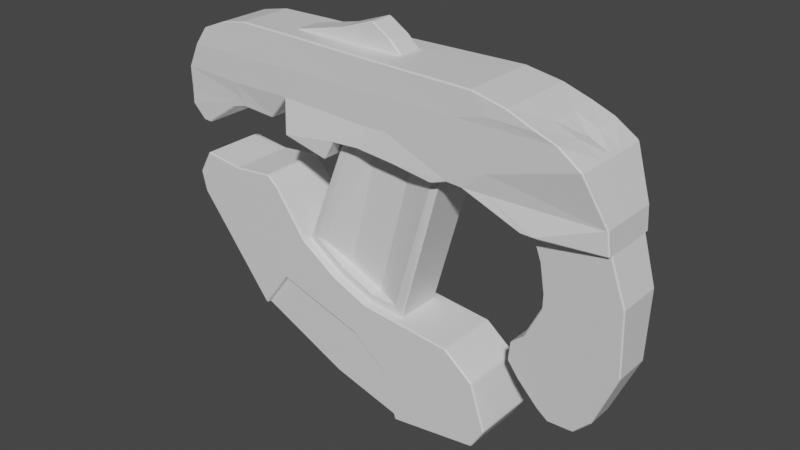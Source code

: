 # Source: plasmapistol.blend  (saved by Blender 3.4.6; exported with 4.5.12 LTS)
import bpy
from mathutils import Matrix  # noqa: F401  (used for matrix-valued properties, if any)

bpy.ops.wm.read_factory_settings(use_empty=True)
scene = bpy.context.scene
scene.name = 'Scene'

# ---- collections
col_collection = bpy.data.collections.new('Collection'); scene.collection.children.link(col_collection)

# ---- materials (node trees are filled in below, after node groups)
mat_material = bpy.data.materials.new('Material')
mat_material.alpha_threshold = 0.0
mat_material.use_transparent_shadow = False
mat_material.roughness = 0.5
mat_material.line_color = (0.0, 0.0, 0.0, 1.0)

# ---- material node trees
mat_material.use_nodes = True; mat_material.node_tree.nodes.clear()
_N = mat_material.node_tree.nodes; _L = mat_material.node_tree.links
n0 = _N.new('ShaderNodeOutputMaterial'); n0.name = 'Material Output'; n0.location = (300, 300)
n1 = _N.new('ShaderNodeBsdfPrincipled'); n1.name = 'Principled BSDF'; n1.location = (10, 300)
n1.distribution = 'GGX'
n1.subsurface_method = 'RANDOM_WALK_SKIN'
n1.inputs[3].default_value = 1.45
n1.inputs[27].default_value = (0.0, 0.0, 0.0, 1.0)
n1.inputs[28].default_value = 1.0
_L.new(n1.outputs[0], n0.inputs[0])
n0.is_active_output = True

# ---- world
world_world = bpy.data.worlds.new('World'); scene.world = world_world
world_world.use_nodes = True; world_world.node_tree.nodes.clear()
_N = world_world.node_tree.nodes; _L = world_world.node_tree.links
n0 = _N.new('ShaderNodeOutputWorld'); n0.name = 'World Output'; n0.location = (300, 300)
n1 = _N.new('ShaderNodeBackground'); n1.name = 'Background'; n1.location = (10, 300)
n1.inputs[0].default_value = (0.05088, 0.05088, 0.05088, 1.0)
_L.new(n1.outputs[0], n0.inputs[0])
n0.is_active_output = True
world_world.color = (0.05088, 0.05088, 0.05088)
world_world.use_sun_shadow = False
world_world.sun_shadow_jitter_overblur = 0.0

# ---- meshes
me_cube = bpy.data.meshes.new('Cube')
me_cube.from_pydata([(-0.05632, -0.2464, 3.395), (-2.056, -0.2464, 3.395), (-2.056, -0.4829, 2.179), (-2.056, 0.0, 2.179), (-2.056, 0.0, 3.395), (0.3683, -0.2464, 3.395), (0.3683, 0.0, 3.395), (1.985, -0.4829, 3.395), (1.717, -0.4829, 1.681), (1.985, 0.0, 3.395), (1.985, -0.4829, 1.689), (1.985, 0.0, 1.689), (3.389, -0.284, 3.052), (4.271, -0.284, 2.62), (3.389, -1.353e-08, 3.052), (4.271, -7.86e-09, 2.62), (4.663, -0.284, 1.705), (4.663, -2.194e-09, 1.705), (-2.533, 7.619e-09, 1.665), (-2.533, -0.4829, 1.665), (-4.751, 0.0, 2.179), (-4.751, -0.4829, 2.179), (-4.245, -0.4829, 3.052), (-4.245, -1.353e-08, 3.052), (-4.751, 0.0, 1.722), (-4.751, -0.4829, 1.722), (-4.31, 4.388e-09, 1.117), (-4.31, -0.4829, 1.117), (3.504, -0.4881, 1.247), (4.708, -0.5236, 1.244), (3.212, -0.4795, 1.248), (3.212, 0.0, 1.248), (4.709, 0.0, 1.248), (3.781, -0.4355, 0.3822), (4.986, -0.4713, 0.3823), (4.987, 0.0, 0.3825), (3.782, -0.3426, -0.9401), (4.985, -0.3782, -0.9418), (4.987, 0.0, -0.9403), (2.978, -0.2523, -1.886), (4.493, -0.2823, -2.099), (2.978, 6.217e-09, -1.885), (4.49, 5.609e-09, -2.102), (-0.7656, 3.935e-08, 1.728), (-0.6357, -0.4829, 1.549), (-0.1993, -0.4829, 1.576), (0.611, -0.4829, 1.69), (1.173, -0.4829, 1.424), (1.411, -8.639e-09, 1.58), (3.393, -0.233, -2.336), (3.393, -1.207e-08, -2.336), (-1.922, 1.942e-09, 1.559), (-1.922, -0.4829, 1.559), (-0.9705, 3.935e-08, 1.345), (-0.9705, -0.4829, 1.345), (-1.694, 2.649e-08, -0.5996), (-1.464, -0.4829, -0.5287), (-0.8384, -0.4829, -0.9503), (-0.1753, -0.4829, -1.433), (0.4225, -0.4829, -1.302), (0.5612, 2.048e-08, -1.503), (-4.452, 5.573e-08, -0.3441), (-4.452, -0.4829, -0.3441), (-2.842, -0.4829, -2.398), (-2.842, -3.993e-08, -2.398), (-0.9738, -0.4829, -3.273), (-0.9738, 9.827e-09, -3.273), (0.5384, -0.4829, -3.697), (0.5384, 2.122e-08, -3.697), (-2.597, 2.575e-08, 0.5256), (-2.597, -0.4829, 0.5256), (-2.059, -0.634, 2.177), (-2.059, -0.6032, 3.398), (-0.05277, -0.6824, 3.389), (-0.0536, -0.7005, 2.179), (0.371, -0.699, 3.39), (0.3704, -0.7145, 2.213), (1.985, -0.7623, 3.393), (1.717, -0.7596, 1.685), (2.523, -0.786, 2.074), (2.522, -0.7346, 1.692), (4.665, -0.6256, 1.702), (1.985, -0.7619, 1.689), (3.389, -0.833, 3.07), (4.268, -0.8434, 2.611), (-3.412, -0.5891, 2.176), (-2.533, -0.5292, 1.665), (-4.75, -0.5447, 2.191), (-4.247, -0.5335, 3.06), (-4.751, -0.5331, 1.72), (-4.31, -0.5199, 1.118), (3.504, -0.7897, 1.248), (4.709, -0.5909, 1.248), (3.212, -0.7897, 1.248), (-0.7656, -0.792, 1.728), (-0.1967, -0.787, 1.763), (0.6109, -0.7801, 1.69), (1.41, -0.7733, 1.58), (-0.9704, -0.7946, 1.345), (-1.922, -0.8025, 1.559), (-1.694, -0.5685, -0.5996), (-0.9279, -0.5685, -1.116), (0.5612, -0.5685, -1.503), (0.5384, -0.5685, -3.697), (-0.1753, -0.5685, -1.433), (-4.452, -0.5685, -0.3441), (-2.842, -0.5685, -2.398), (-0.9738, -0.5685, -3.273), (-2.597, -0.5685, 0.5256), (-0.7656, -0.4829, 1.728), (-0.1967, -0.4829, 1.763), (0.5612, -0.4829, -1.503), (0.5898, -0.4829, 1.504), (1.411, -0.4829, 1.58), (-1.694, -0.4829, -0.5996), (-0.9279, -0.4829, -1.116), (-0.129, -0.4829, -1.249), (0.5898, -0.2673, 1.504), (-0.129, -0.2673, -1.249), (-0.8384, -0.2673, -0.9503), (-0.1993, -0.2673, 1.576), (-0.514, -0.4388, 1.549), (0.3127, -0.4388, -1.302), (1.064, -0.4388, 1.424), (-1.342, -0.4388, -0.5287), (3.83, -0.2808, 2.866), (3.831, -0.002159, 2.816), (-4.499, -0.4789, 2.653), (-4.497, -0.001397, 2.602), (-2.058, -0.6335, 2.762), (-0.0529, -0.7, 2.807), (0.3733, -0.7141, 2.821), (1.852, -0.7631, 2.859), (2.527, -0.7855, 2.878), (3.827, -0.8285, 2.906), (-3.41, -0.5887, 2.723), (-4.502, -0.5526, 2.695), (2.81, -0.2975, -1.172), (2.761, -0.2681, -1.57), (2.762, -1.315e-09, -1.568), (2.813, -7.769e-09, -1.169), (3.617, -0.2275, -2.508), (4.138, -0.2457, -2.47), (4.139, 8.311e-09, -2.469), (3.617, -2.154e-09, -2.509), (3.451, -0.3842, -0.2089), (3.076, -0.3217, -0.9393), (3.774, -0.3429, -0.9336), (3.074, -9.3e-09, -0.9394), (3.453, -6.189e-09, -0.1724), (3.39, -0.4461, 0.6971), (3.468, -0.4032, 0.05466), (3.633, -0.4312, 0.3827), (3.468, -3.655e-09, 0.05482), (3.39, 0.0, 0.6952), (1.702, 3.874e-08, -1.613), (2.291, 4.544e-08, -2.082), (2.291, -0.4829, -2.082), (1.702, -0.4829, -1.613), (2.291, -0.5685, -2.082), (1.702, -0.5685, -1.613), (-4.548, 6.816e-08, 0.05612), (-4.268, 5.219e-08, 0.539), (-4.268, -0.4829, 0.539), (-4.548, -0.4829, 0.05612), (-4.268, -0.5685, 0.539), (-4.548, -0.5685, 0.05612), (2.597, 4.447e-08, -3.0), (2.322, 3.985e-08, -3.444), (2.322, -0.4829, -3.444), (2.597, -0.4829, -3.0), (2.322, -0.5685, -3.444), (2.597, -0.5685, -3.0), (-4.475, 2.747e-09, 1.13), (-4.751, 0.0, 1.427), (-4.751, -0.4829, 1.427), (-4.475, -0.4829, 1.13), (-4.751, -0.5394, 1.426), (-4.475, -0.5228, 1.13), (-3.226, 1.609e-09, 1.71), (-3.566, 7.544e-10, 1.618), (-3.226, -0.4829, 1.71), (-3.566, -0.4829, 1.618), (-3.566, -0.54, 1.618), (-3.226, -0.541, 1.709), (-3.412, -0.5552, 1.906), (-3.598, -0.5466, 1.721), (-3.688, -0.4829, 3.281), (-3.113, -0.4829, 3.395), (-3.688, -4.49e-09, 3.281), (-3.113, 0.0, 3.395), (-3.113, -0.5618, 3.397), (-3.687, -0.5448, 3.282), (-3.411, -0.5645, 3.098), (2.159, -0.4829, 3.395), (2.863, -0.4829, 3.261), (2.159, 0.0, 3.395), (2.863, -5.3e-09, 3.261), (2.861, -0.8031, 3.26), (2.158, -0.7691, 3.393), (2.523, -0.8008, 3.031), (-0.2872, -0.2464, 3.88), (-1.013, -0.2464, 3.625), (-0.2872, 1.49e-08, 3.88), (-1.013, 0.0, 3.625), (0.1151, 0.0, 3.63), (0.1151, -0.2464, 3.63), (3.785, -0.3925, -0.2312), (4.986, -0.4234, -0.2988), (4.987, -0.0006267, -0.2698), (3.429, -0.4248, 0.3781), (3.429, -1.827e-09, 0.375), (-3.433, -0.4829, 0.4382), (-3.433, 3.897e-08, 0.4382), (-3.433, -0.5685, 0.4382), (0.2431, -0.5685, -2.727), (-2.248, -0.5685, -1.593), (-0.4567, -0.5685, -2.151), (2.444, 4.496e-08, -2.541), (2.444, -0.4829, -2.541), (2.444, -0.5685, -2.541), (-1.694, -0.6588, -0.5996), (-0.9279, -0.6588, -1.116), (0.2431, -0.6588, -2.727), (0.5384, -0.6588, -3.697), (-0.1753, -0.6588, -1.433), (0.5612, -0.6588, -1.503), (-4.452, -0.6588, -0.3441), (-2.842, -0.6588, -2.398), (-3.073, -0.6588, -0.4719), (-2.248, -0.6588, -1.593), (-0.4567, -0.6588, -2.151), (-2.597, -0.6588, 0.5256), (1.702, -0.6588, -1.613), (2.291, -0.6588, -2.082), (-4.548, -0.6588, 0.05612), (-4.268, -0.6588, 0.539), (-3.433, -0.6588, 0.4382), (2.597, -0.6588, -3.0), (2.322, -0.6588, -3.444), (2.444, -0.6588, -2.541), (-2.352, -0.4829, 0.3162), (-2.352, 2.612e-08, 0.3162), (-2.352, -0.5685, 0.3162), (-2.352, -0.6588, 0.3162), (-3.36, -0.6588, 0.1046)], [], [(4, 1, 202, 204), (109, 110, 95, 94), (8, 10, 82, 78), (187, 189, 23, 22), (71, 85, 185, 184, 86), (6, 5, 7, 9), (12, 195, 198, 83), (194, 7, 77, 199), (5, 0, 73, 75), (10, 11, 31, 30), (62, 63, 106, 105), (126, 14, 12, 125), (15, 13, 16, 17), (127, 21, 87, 136), (135, 193, 192, 88, 136), (187, 22, 88, 192), (181, 19, 86, 184), (158, 111, 102, 160), (3, 2, 19, 18), (127, 22, 23, 128), (21, 20, 24, 25), (25, 175, 177, 89), (54, 109, 94, 98), (2, 52, 99, 71), (25, 24, 174, 175), (18, 19, 181, 179), (176, 27, 90, 178), (33, 152, 151, 145, 207), (77, 132, 133, 200, 199), (159, 160, 233, 234), (17, 16, 29, 32), (209, 208, 37, 38), (208, 207, 36, 37), (30, 31, 154, 150), (29, 28, 33, 34), (32, 29, 34, 35), (36, 147, 146, 137, 138, 39), (28, 30, 150, 152, 33), (37, 36, 39, 40), (38, 37, 40, 42), (48, 113, 111, 60), (112, 45, 120, 117), (29, 16, 81, 92), (19, 2, 71, 86), (197, 195, 12, 14), (42, 40, 142, 143), (39, 41, 50, 49), (49, 50, 144, 141), (52, 51, 53, 54), (2, 3, 51, 52), (43, 109, 54, 53), (104, 101, 222, 225), (56, 57, 119, 124), (116, 59, 122, 118), (109, 43, 55, 114), (61, 64, 63, 62), (65, 66, 68, 67), (63, 64, 66, 65), (52, 54, 98, 99), (241, 70, 108, 243), (164, 62, 105, 166), (10, 30, 93, 82), (60, 111, 158, 155), (67, 169, 171, 103), (113, 8, 78, 97), (212, 163, 165, 214), (212, 213, 162, 163), (241, 242, 69, 70), (130, 73, 72, 129), (94, 71, 99, 98), (130, 74, 76, 131), (131, 76, 78, 132), (79, 80, 81, 84), (132, 78, 79, 133), (79, 78, 82, 80), (133, 79, 84, 134), (186, 185, 85, 87, 89), (183, 186, 89, 177, 178, 90), (129, 72, 191, 193, 135), (81, 80, 91, 92), (80, 82, 93, 91), (74, 71, 94, 95), (78, 76, 96, 97), (76, 74, 95, 96), (160, 102, 226, 233), (217, 216, 106, 107), (215, 217, 107, 103), (115, 114, 100, 101), (125, 12, 83, 134), (28, 29, 92, 91), (21, 25, 89, 87), (63, 65, 107, 106), (7, 5, 75, 77), (58, 115, 101, 104), (0, 1, 72, 73), (219, 157, 159, 220), (110, 46, 96, 95), (30, 28, 91, 93), (1, 188, 191, 72), (27, 182, 183, 90), (111, 58, 104, 102), (65, 67, 103, 107), (46, 113, 97, 96), (16, 13, 84, 81), (44, 45, 110, 109), (47, 59, 111, 113), (45, 112, 46, 110), (112, 47, 113, 46), (57, 56, 114, 115), (116, 57, 115, 58), (59, 116, 58, 111), (56, 44, 109, 114), (123, 117, 118, 122), (120, 121, 124, 119), (117, 120, 119, 118), (45, 44, 121, 120), (44, 56, 124, 121), (57, 116, 118, 119), (47, 112, 117, 123), (59, 47, 123, 122), (13, 125, 134, 84), (85, 135, 136, 87), (198, 200, 133, 134, 83), (75, 131, 132, 77), (73, 130, 131, 75), (71, 129, 135, 85), (74, 130, 129, 71), (21, 127, 128, 20), (22, 127, 136, 88), (15, 126, 125, 13), (137, 140, 139, 138), (138, 139, 41, 39), (141, 144, 143, 142), (40, 39, 49, 141, 142), (145, 146, 147), (145, 149, 148, 146), (146, 148, 140, 137), (150, 210, 152), (210, 211, 153, 151), (151, 153, 149, 145), (158, 160, 159, 157), (157, 156, 155, 158), (67, 68, 168, 169), (164, 166, 165, 163), (161, 164, 163, 162), (61, 62, 164, 161), (171, 169, 170, 172), (169, 168, 167, 170), (218, 219, 170, 167), (177, 175, 176, 178), (173, 176, 175, 174), (26, 27, 176, 173), (183, 184, 185, 186), (179, 181, 182, 180), (181, 184, 183, 182), (180, 182, 27, 26), (191, 192, 193), (188, 190, 189, 187), (187, 192, 191, 188), (1, 4, 190, 188), (198, 199, 200), (196, 194, 195, 197), (198, 195, 194, 199), (9, 7, 194, 196), (203, 204, 202, 201), (203, 201, 206, 205), (0, 5, 206, 201), (5, 6, 205, 206), (1, 0, 201, 202), (34, 33, 207, 208), (35, 34, 208, 209), (207, 145, 147, 36), (150, 154, 211, 210), (152, 210, 151), (70, 69, 213, 212), (70, 212, 214, 108), (215, 103, 224, 223), (171, 172, 238, 239), (101, 100, 221, 222), (156, 157, 219, 218), (166, 105, 227, 235), (170, 219, 220, 172), (108, 214, 237, 232), (227, 229, 245, 235), (226, 223, 240, 234, 233), (230, 229, 227, 228), (226, 225, 231, 223), (225, 222, 230, 231), (222, 221, 229, 230), (245, 229, 221, 244), (240, 223, 224, 239, 238), (106, 216, 230, 228), (243, 108, 232, 244), (220, 159, 234, 240), (102, 104, 225, 226), (105, 106, 228, 227), (217, 215, 223, 231), (103, 171, 239, 224), (214, 165, 236, 237), (165, 166, 235, 236), (216, 217, 231, 230), (172, 220, 240, 238), (100, 243, 244, 221), (237, 245, 244, 232), (114, 55, 242, 241), (114, 241, 243, 100), (235, 245, 237, 236)])
_uv = me_cube.uv_layers.new(name='UVMap')
_uv.uv.foreach_set('vector', [0.875, 0.625, 0.875, 0.75, 0.875, 0.75, 0.875, 0.625, 0.375, 1.0, 0.375, 0.75, 0.375, 0.75, 0.375, 1.0, 0.0, 0.0, 0.0, 0.0, 0.0, 0.0, 0.0, 0.0, 0.875, 0.75, 0.875, 0.625, 0.875, 0.625, 0.875, 0.75, 0.375, 1.0, 0.375, 1.0, 0.375, 1.0, 0.375, 1.0, 0.375, 1.0, 0.625, 0.625, 0.625, 0.75, 0.625, 0.75, 0.625, 0.625, 0.625, 0.75, 0.625, 0.75, 0.625, 0.75, 0.625, 0.75, 0.625, 0.75, 0.625, 0.75, 0.625, 0.75, 0.625, 0.75, 0.625, 0.75, 0.625, 0.75, 0.625, 0.75, 0.625, 0.75, 0.375, 0.75, 0.375, 0.625, 0.375, 0.625, 0.375, 0.75, 0.125, 0.75, 0.375, 0.75, 0.375, 0.75, 0.125, 0.75, 0.5, 0.625, 0.625, 0.625, 0.625, 0.75, 0.5, 0.75, 0.375, 0.625, 0.375, 0.75, 0.375, 0.75, 0.375, 0.625, 0.5, 0.0, 0.375, 0.0, 0.375, 0.0, 0.5, 0.0, 0.5, 1.0, 0.5699, 1.0, 0.625, 1.0, 0.625, 1.0, 0.5, 1.0, 0.875, 0.75, 0.875, 0.75, 0.875, 0.75, 0.875, 0.75, 0.125, 0.75, 0.125, 0.75, 0.125, 0.75, 0.125, 0.75, 0.0, 0.0, 0.0, 0.0, 0.0, 0.0, 0.0, 0.0, 0.125, 0.625, 0.125, 0.75, 0.125, 0.75, 0.125, 0.625, 0.5, 0.0, 0.625, 0.0, 0.625, 0.125, 0.5, 0.125, 0.375, 0.0, 0.375, 0.125, 0.375, 0.125, 0.375, 0.0, 0.375, 0.0, 0.375, 0.0, 0.375, 0.0, 0.375, 0.0, 0.125, 0.75, 0.125, 0.75, 0.125, 0.75, 0.125, 0.75, 0.125, 0.75, 0.125, 0.75, 0.125, 0.75, 0.125, 0.75, 0.375, 0.0, 0.375, 0.125, 0.375, 0.125, 0.375, 0.0, 0.125, 0.625, 0.125, 0.75, 0.125, 0.75, 0.125, 0.625, 0.125, 0.75, 0.125, 0.75, 0.125, 0.75, 0.125, 0.75, 0.375, 0.75, 0.375, 0.75, 0.375, 0.75, 0.375, 0.75, 0.375, 0.75, 0.625, 0.75, 0.5, 0.75, 0.5, 0.75, 0.5386, 0.75, 0.625, 0.75, 0.0, 0.0, 0.0, 0.0, 0.0, 0.0, 0.0, 0.0, 0.375, 0.625, 0.375, 0.75, 0.375, 0.75, 0.375, 0.625, 0.375, 0.625, 0.375, 0.75, 0.375, 0.75, 0.375, 0.625, 0.375, 0.75, 0.375, 0.75, 0.375, 0.75, 0.375, 0.75, 0.375, 0.75, 0.375, 0.625, 0.375, 0.625, 0.375, 0.75, 0.375, 0.75, 0.375, 0.75, 0.375, 0.75, 0.375, 0.75, 0.375, 0.625, 0.375, 0.75, 0.375, 0.75, 0.375, 0.625, 0.375, 0.75, 0.375, 0.75, 0.375, 0.75, 0.375, 0.75, 0.375, 0.75, 0.375, 0.75, 0.375, 0.75, 0.375, 0.75, 0.375, 0.75, 0.375, 0.75, 0.375, 0.75, 0.375, 0.75, 0.375, 0.75, 0.375, 0.75, 0.375, 0.75, 0.375, 0.625, 0.375, 0.75, 0.375, 0.75, 0.375, 0.625, 0.0, 0.0, 0.0, 0.0, 0.0, 0.0, 0.0, 0.0, 0.375, 0.75, 0.375, 0.75, 0.375, 0.75, 0.375, 0.75, 0.375, 0.75, 0.375, 0.75, 0.375, 0.75, 0.375, 0.75, 0.125, 0.75, 0.125, 0.75, 0.125, 0.75, 0.125, 0.75, 0.625, 0.625, 0.625, 0.75, 0.625, 0.75, 0.625, 0.625, 0.375, 0.625, 0.375, 0.75, 0.375, 0.75, 0.375, 0.625, 0.375, 0.75, 0.375, 0.625, 0.375, 0.625, 0.375, 0.75, 0.375, 0.75, 0.375, 0.625, 0.375, 0.625, 0.375, 0.75, 0.125, 0.75, 0.125, 0.625, 0.125, 0.625, 0.125, 0.75, 0.125, 0.75, 0.125, 0.625, 0.125, 0.625, 0.125, 0.75, 0.125, 0.625, 0.125, 0.75, 0.125, 0.75, 0.125, 0.625, 0.375, 0.75, 0.375, 0.75, 0.375, 0.75, 0.375, 0.75, 0.375, 0.945, 0.375, 0.75, 0.375, 0.75, 0.375, 0.945, 0.375, 0.75, 0.375, 0.75, 0.375, 0.75, 0.375, 0.75, 0.125, 0.75, 0.125, 0.625, 0.125, 0.625, 0.125, 0.75, 0.125, 0.625, 0.375, 0.625, 0.375, 0.75, 0.125, 0.75, 0.375, 0.75, 0.375, 0.625, 0.375, 0.625, 0.375, 0.75, 0.375, 0.75, 0.375, 0.625, 0.375, 0.625, 0.375, 0.75, 0.125, 0.75, 0.125, 0.75, 0.125, 0.75, 0.125, 0.75, 0.125, 0.75, 0.125, 0.75, 0.125, 0.75, 0.125, 0.75, 0.125, 0.75, 0.125, 0.75, 0.125, 0.75, 0.125, 0.75, 0.375, 0.75, 0.375, 0.75, 0.375, 0.75, 0.375, 0.75, 0.0, 0.0, 0.0, 0.0, 0.0, 0.0, 0.0, 0.0, 0.375, 0.75, 0.375, 0.75, 0.375, 0.75, 0.375, 0.75, 0.0, 0.0, 0.0, 0.0, 0.0, 0.0, 0.0, 0.0, 0.125, 0.75, 0.125, 0.75, 0.125, 0.75, 0.125, 0.75, 0.125, 0.75, 0.125, 0.625, 0.125, 0.625, 0.125, 0.75, 0.125, 0.75, 0.125, 0.625, 0.125, 0.625, 0.125, 0.75, 0.5, 0.75, 0.625, 0.75, 0.625, 1.0, 0.5, 1.0, 0.375, 1.0, 0.375, 1.0, 0.375, 1.0, 0.375, 1.0, 0.5, 0.75, 0.375, 0.75, 0.375, 0.75, 0.5, 0.75, 0.5, 0.75, 0.375, 0.75, 0.375, 0.75, 0.5, 0.75, 0.375, 0.75, 0.375, 0.75, 0.375, 0.75, 0.375, 0.75, 0.5, 0.75, 0.375, 0.75, 0.375, 0.75, 0.5, 0.75, 0.375, 0.75, 0.375, 0.75, 0.375, 0.75, 0.375, 0.75, 0.5, 0.75, 0.375, 0.75, 0.375, 0.75, 0.5, 0.75, 0.375, 1.0, 0.375, 1.0, 0.375, 1.0, 0.375, 1.0, 0.375, 1.0, 0.375, 1.0, 0.375, 1.0, 0.375, 1.0, 0.375, 1.0, 0.375, 1.0, 0.375, 1.0, 0.5, 1.0, 0.625, 1.0, 0.625, 1.0, 0.5699, 1.0, 0.5, 1.0, 0.375, 0.75, 0.375, 0.75, 0.375, 0.75, 0.375, 0.75, 0.375, 0.75, 0.375, 0.75, 0.375, 0.75, 0.375, 0.75, 0.375, 0.75, 0.375, 1.0, 0.375, 1.0, 0.375, 0.75, 0.375, 0.75, 0.375, 0.75, 0.375, 0.75, 0.375, 0.75, 0.375, 0.75, 0.375, 0.75, 0.375, 0.75, 0.375, 0.75, 0.0, 0.0, 0.0, 0.0, 0.0, 0.0, 0.0, 0.0, 0.375, 0.75, 0.375, 0.75, 0.375, 0.75, 0.375, 0.75, 0.375, 0.75, 0.375, 0.75, 0.375, 0.75, 0.375, 0.75, 0.375, 0.75, 0.375, 1.0, 0.375, 1.0, 0.375, 0.75, 0.5, 0.75, 0.625, 0.75, 0.625, 0.75, 0.5, 0.75, 0.375, 0.75, 0.375, 0.75, 0.375, 0.75, 0.375, 0.75, 0.375, 0.0, 0.375, 0.0, 0.375, 0.0, 0.375, 0.0, 0.375, 0.75, 0.375, 0.75, 0.375, 0.75, 0.375, 0.75, 0.625, 0.75, 0.625, 0.75, 0.625, 0.75, 0.625, 0.75, 0.375, 0.75, 0.375, 0.75, 0.375, 0.75, 0.375, 0.75, 0.625, 0.75, 0.875, 0.75, 0.875, 0.75, 0.625, 0.75, 0.0, 0.0, 0.0, 0.0, 0.0, 0.0, 0.0, 0.0, 0.375, 0.75, 0.375, 0.75, 0.375, 0.75, 0.375, 0.75, 0.375, 0.75, 0.375, 0.75, 0.375, 0.75, 0.375, 0.75, 0.875, 0.75, 0.875, 0.75, 0.875, 0.75, 0.875, 0.75, 0.125, 0.75, 0.125, 0.75, 0.125, 0.75, 0.125, 0.75, 0.375, 0.75, 0.375, 0.75, 0.375, 0.75, 0.375, 0.75, 0.375, 0.75, 0.375, 0.75, 0.375, 0.75, 0.375, 0.75, 0.375, 0.75, 0.375, 0.75, 0.375, 0.75, 0.375, 0.75, 0.375, 0.75, 0.375, 0.75, 0.375, 0.75, 0.375, 0.75, 0.375, 0.916, 0.375, 0.75, 0.375, 0.75, 0.375, 1.0, 0.375, 0.75, 0.375, 0.75, 0.375, 0.75, 0.375, 0.75, 0.375, 0.75, 0.375, 0.75, 0.375, 0.75, 0.375, 0.75, 0.375, 0.75, 0.375, 0.75, 0.375, 0.75, 0.375, 0.75, 0.375, 0.75, 0.375, 0.945, 0.375, 1.0, 0.375, 0.75, 0.375, 0.75, 0.375, 0.75, 0.375, 0.75, 0.375, 0.75, 0.375, 0.75, 0.375, 0.75, 0.375, 0.75, 0.375, 0.75, 0.375, 0.945, 0.375, 0.916, 0.375, 1.0, 0.375, 1.0, 0.375, 0.75, 0.375, 0.75, 0.375, 0.75, 0.375, 0.75, 0.375, 0.75, 0.375, 0.916, 0.375, 0.945, 0.375, 0.75, 0.375, 0.75, 0.375, 0.75, 0.375, 0.75, 0.375, 0.75, 0.375, 0.75, 0.375, 0.916, 0.375, 0.916, 0.375, 0.75, 0.375, 0.916, 0.375, 0.945, 0.375, 0.945, 0.375, 0.916, 0.375, 0.75, 0.375, 0.75, 0.375, 0.75, 0.375, 0.75, 0.375, 0.75, 0.375, 0.75, 0.375, 0.75, 0.375, 0.75, 0.375, 0.75, 0.375, 0.75, 0.375, 0.75, 0.375, 0.75, 0.375, 0.75, 0.5, 0.75, 0.5, 0.75, 0.375, 0.75, 0.375, 1.0, 0.5, 1.0, 0.5, 1.0, 0.375, 1.0, 0.625, 0.75, 0.5386, 0.75, 0.5, 0.75, 0.5, 0.75, 0.625, 0.75, 0.625, 0.75, 0.5, 0.75, 0.5, 0.75, 0.625, 0.75, 0.625, 0.75, 0.5, 0.75, 0.5, 0.75, 0.625, 0.75, 0.375, 1.0, 0.5, 1.0, 0.5, 1.0, 0.375, 1.0, 0.375, 0.75, 0.5, 0.75, 0.5, 1.0, 0.375, 1.0, 0.375, 0.0, 0.5, 0.0, 0.5, 0.125, 0.375, 0.125, 0.625, 0.0, 0.5, 0.0, 0.5, 0.0, 0.625, 0.0, 0.375, 0.625, 0.5, 0.625, 0.5, 0.75, 0.375, 0.75, 0.375, 0.75, 0.375, 0.625, 0.375, 0.625, 0.375, 0.75, 0.375, 0.75, 0.375, 0.625, 0.375, 0.625, 0.375, 0.75, 0.375, 0.75, 0.375, 0.625, 0.375, 0.625, 0.375, 0.75, 0.375, 0.75, 0.375, 0.75, 0.375, 0.75, 0.375, 0.75, 0.375, 0.75, 0.375, 0.75, 0.375, 0.75, 0.375, 0.75, 0.375, 0.75, 0.375, 0.625, 0.375, 0.625, 0.375, 0.75, 0.375, 0.75, 0.375, 0.625, 0.375, 0.625, 0.375, 0.75, 0.375, 0.75, 0.375, 0.75, 0.375, 0.75, 0.375, 0.75, 0.375, 0.625, 0.375, 0.625, 0.375, 0.75, 0.375, 0.75, 0.375, 0.625, 0.375, 0.625, 0.375, 0.75, 0.0, 0.0, 0.0, 0.0, 0.0, 0.0, 0.0, 0.0, 0.0, 0.0, 0.0, 0.0, 0.0, 0.0, 0.0, 0.0, 0.375, 0.75, 0.375, 0.625, 0.375, 0.625, 0.375, 0.75, 0.125, 0.75, 0.125, 0.75, 0.125, 0.75, 0.125, 0.75, 0.125, 0.625, 0.125, 0.75, 0.125, 0.75, 0.125, 0.625, 0.125, 0.625, 0.125, 0.75, 0.125, 0.75, 0.125, 0.625, 0.375, 0.75, 0.375, 0.75, 0.375, 0.75, 0.375, 0.75, 0.375, 0.75, 0.375, 0.625, 0.375, 0.625, 0.375, 0.75, 0.0, 0.0, 0.0, 0.0, 0.0, 0.0, 0.0, 0.0, 0.125, 0.75, 0.125, 0.75, 0.125, 0.75, 0.125, 0.75, 0.125, 0.625, 0.125, 0.75, 0.125, 0.75, 0.125, 0.625, 0.125, 0.625, 0.125, 0.75, 0.125, 0.75, 0.125, 0.625, 0.375, 1.0, 0.375, 1.0, 0.375, 1.0, 0.375, 1.0, 0.125, 0.625, 0.125, 0.75, 0.125, 0.75, 0.125, 0.625, 0.125, 0.75, 0.125, 0.75, 0.125, 0.75, 0.125, 0.75, 0.125, 0.625, 0.125, 0.75, 0.125, 0.75, 0.125, 0.625, 0.6249, 1.0, 0.625, 1.0, 0.5699, 1.0, 0.875, 0.75, 0.875, 0.625, 0.875, 0.625, 0.875, 0.75, 0.875, 0.75, 0.875, 0.75, 0.875, 0.75, 0.875, 0.75, 0.875, 0.75, 0.875, 0.625, 0.875, 0.625, 0.875, 0.75, 0.625, 0.75, 0.625, 0.75, 0.5386, 0.75, 0.625, 0.625, 0.625, 0.75, 0.625, 0.75, 0.625, 0.625, 0.625, 0.75, 0.625, 0.75, 0.625, 0.75, 0.625, 0.75, 0.625, 0.625, 0.625, 0.75, 0.625, 0.75, 0.625, 0.625, 0.625, 0.625, 0.875, 0.625, 0.875, 0.75, 0.625, 0.75, 0.625, 0.625, 0.625, 0.75, 0.625, 0.75, 0.625, 0.625, 0.625, 0.75, 0.625, 0.75, 0.625, 0.75, 0.625, 0.75, 0.625, 0.75, 0.625, 0.625, 0.625, 0.625, 0.625, 0.75, 0.875, 0.75, 0.625, 0.75, 0.625, 0.75, 0.875, 0.75, 0.375, 0.75, 0.375, 0.75, 0.375, 0.75, 0.375, 0.75, 0.375, 0.625, 0.375, 0.75, 0.375, 0.75, 0.375, 0.625, 0.375, 0.75, 0.375, 0.75, 0.375, 0.75, 0.375, 0.75, 0.375, 0.75, 0.375, 0.625, 0.375, 0.625, 0.375, 0.75, 0.375, 0.75, 0.375, 0.75, 0.375, 0.75, 0.125, 0.75, 0.125, 0.625, 0.125, 0.625, 0.125, 0.75, 0.125, 0.75, 0.125, 0.75, 0.125, 0.75, 0.125, 0.75, 0.375, 0.75, 0.375, 0.75, 0.375, 0.75, 0.375, 0.75, 0.375, 0.75, 0.375, 0.75, 0.375, 0.75, 0.375, 0.75, 0.375, 0.75, 0.375, 1.0, 0.375, 1.0, 0.375, 0.75, 0.0, 0.0, 0.0, 0.0, 0.0, 0.0, 0.0, 0.0, 0.125, 0.75, 0.125, 0.75, 0.125, 0.75, 0.125, 0.75, 0.0, 0.0, 0.0, 0.0, 0.0, 0.0, 0.0, 0.0, 0.125, 0.75, 0.125, 0.75, 0.125, 0.75, 0.125, 0.75, 0.375, 1.0, 0.375, 1.0, 0.375, 1.0, 0.375, 1.0, 0.375, 0.75, 0.375, 0.75, 0.375, 0.75, 0.375, 0.75, 0.375, 0.75, 0.375, 0.75, 0.375, 1.0, 0.375, 1.0, 0.375, 0.75, 0.375, 0.75, 0.375, 0.75, 0.375, 0.75, 0.375, 0.75, 0.375, 0.75, 0.375, 0.75, 0.375, 0.75, 0.375, 0.75, 0.375, 0.75, 0.375, 1.0, 0.375, 1.0, 0.375, 0.75, 0.375, 1.0, 0.375, 1.0, 0.375, 1.0, 0.375, 1.0, 0.375, 0.75, 0.375, 0.75, 0.375, 0.75, 0.375, 0.75, 0.375, 0.75, 0.375, 0.75, 0.375, 0.75, 0.375, 0.75, 0.375, 0.75, 0.125, 0.75, 0.125, 0.75, 0.125, 0.75, 0.125, 0.75, 0.0, 0.0, 0.0, 0.0, 0.0, 0.0, 0.0, 0.0, 0.375, 0.75, 0.375, 0.75, 0.375, 0.75, 0.375, 0.75, 0.125, 0.75, 0.375, 0.75, 0.375, 0.75, 0.125, 0.75, 0.375, 0.75, 0.375, 0.75, 0.375, 0.75, 0.375, 0.75, 0.375, 0.75, 0.375, 0.75, 0.375, 0.75, 0.375, 0.75, 0.125, 0.75, 0.125, 0.75, 0.125, 0.75, 0.125, 0.75, 0.125, 0.75, 0.125, 0.75, 0.125, 0.75, 0.125, 0.75, 0.375, 0.75, 0.375, 0.75, 0.375, 0.75, 0.375, 0.75, 0.0, 0.0, 0.0, 0.0, 0.0, 0.0, 0.0, 0.0, 0.125, 0.75, 0.125, 0.75, 0.125, 0.75, 0.125, 0.75, 0.375, 1.0, 0.375, 1.0, 0.375, 1.0, 0.375, 1.0, 0.125, 0.75, 0.125, 0.625, 0.125, 0.625, 0.125, 0.75, 0.125, 0.75, 0.125, 0.75, 0.125, 0.75, 0.125, 0.75, 0.375, 1.0, 0.375, 1.0, 0.375, 1.0, 0.375, 1.0])
me_cube.materials.append(mat_material)
me_cube.use_mirror_vertex_groups = False
me_cube.update()

# ---- objects
ob_cube = bpy.data.objects.new('Cube', me_cube)
ob_empty = bpy.data.objects.new('Empty', None)

# ---- transforms, parenting, visibility, modifiers, constraints
ob_cube.location = (0.0, 0.0, 0.0)
ob_cube.lock_rotations_4d = False
ob_cube.empty_display_type = 'ARROWS'
ob_cube.lineart.crease_threshold = 0.0
_m = ob_cube.modifiers.new('Mirror', 'MIRROR')
_m.use_axis = (False, True, False)
_m = ob_cube.modifiers.new('Bevel', 'BEVEL')
_m.width = 0.2
_m.width_pct = 0.2
ob_empty.location = (4.799, 5.077, 0.0)
ob_empty.rotation_euler = (1.571, -0.0, -0.0)
ob_empty.empty_display_type = 'IMAGE'
ob_empty.empty_display_size = 13.03
ob_empty.empty_image_offset = (-0.4987, -0.4984)

# ---- collection membership
col_collection.objects.link(ob_cube)
col_collection.objects.link(ob_empty)

# ---- scene / render settings (as saved in the file)
scene.frame_start = 1; scene.frame_end = 250; scene.frame_set(0)
scene.render.engine = 'BLENDER_EEVEE_NEXT'
scene.cycles.sampling_pattern = 'TABULATED_SOBOL'
scene.cycles.use_light_tree = False
scene.view_settings.view_transform = 'Filmic'
bpy.context.view_layer.update()

# ---- added for rendering (the .blend has no active camera and no usable light): camera, sun
cam_auto = bpy.data.cameras.new('AutoCamera')
cam_auto.lens = 50.0
cam_auto.sensor_width = 36.0
cam_auto.clip_end = 1000.0
ob_auto_camera = bpy.data.objects.new('AutoCamera', cam_auto)
scene.collection.objects.link(ob_auto_camera)
ob_auto_camera.location = (11.6374, -13.8229, 9.30243)
ob_auto_camera.rotation_euler = (1.09748, -7.21219e-08, 0.694738)
scene.camera = ob_auto_camera
light_auto_sun = bpy.data.lights.new('AutoSun', 'SUN')
light_auto_sun.energy = 3.0
light_auto_sun.angle = 0.0523599
ob_auto_sun = bpy.data.objects.new('AutoSun', light_auto_sun)
scene.collection.objects.link(ob_auto_sun)
ob_auto_sun.rotation_euler = (0.872665, 0.174533, 0.523599)
bpy.context.view_layer.update()

